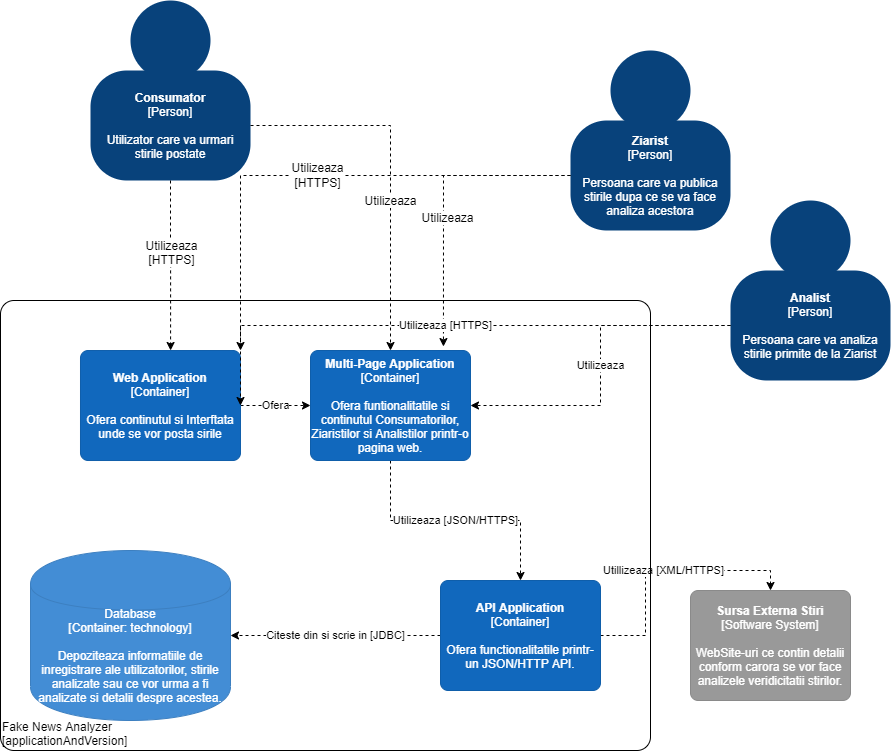

The diagram above was exported from draw.io. Its source (the exported page's mxGraphModel, read from the mxfile embedded in the PNG):
<mxGraphModel dx="1422" dy="745" grid="1" gridSize="10" guides="1" tooltips="1" connect="1" arrows="1" fold="1" page="1" pageScale="1" pageWidth="827" pageHeight="1169" math="0" shadow="0">
  <root>
    <mxCell id="0" />
    <mxCell id="1" parent="0" />
    <mxCell id="h8j0fcq1s0bJL2P6AWGQ-1" value="" style="group;rounded=0;labelBackgroundColor=none;fillColor=none;fontColor=#ffffff;align=center;html=1;" vertex="1" connectable="0" parent="1">
      <mxGeometry x="90" y="100" width="160" height="180" as="geometry" />
      <C4Person as="c4" />
    </mxCell>
    <object label="&lt;b&gt;Consumator&lt;/b&gt;&lt;br&gt;&lt;div&gt;[Person]&lt;/div&gt;&lt;div&gt;&lt;br&gt;&lt;/div&gt;&lt;div&gt;Utilizator care va urmari stirile postate&lt;/div&gt;" placeholders="1" c4Name="name" c4Type="body" c4Description="Description" id="h8j0fcq1s0bJL2P6AWGQ-2">
      <mxCell style="rounded=1;whiteSpace=wrap;html=1;labelBackgroundColor=none;fillColor=#08427b;fontColor=#ffffff;align=center;arcSize=33;strokeColor=3c7fc0;" vertex="1" parent="h8j0fcq1s0bJL2P6AWGQ-1">
        <mxGeometry y="70" width="160" height="110" as="geometry" />
        <C4Person as="c4" />
      </mxCell>
    </object>
    <mxCell id="h8j0fcq1s0bJL2P6AWGQ-3" value="" style="ellipse;whiteSpace=wrap;html=1;aspect=fixed;rounded=0;labelBackgroundColor=none;fillColor=#08427b;fontSize=12;fontColor=#ffffff;align=center;strokeColor=3c7fc0;" vertex="1" parent="h8j0fcq1s0bJL2P6AWGQ-1">
      <mxGeometry x="40" width="80" height="80" as="geometry" />
      <C4Person as="c4" />
    </mxCell>
    <mxCell id="h8j0fcq1s0bJL2P6AWGQ-4" value="" style="group;rounded=0;labelBackgroundColor=none;fillColor=none;fontColor=#ffffff;align=center;html=1;" vertex="1" connectable="0" parent="1">
      <mxGeometry x="570" y="150" width="160" height="180" as="geometry" />
      <C4Person as="c4" />
    </mxCell>
    <object label="&lt;b&gt;Ziarist&lt;/b&gt;&lt;div&gt;[Person]&lt;/div&gt;&lt;div&gt;&lt;br&gt;&lt;/div&gt;&lt;div&gt;Persoana care va publica stirile dupa ce se va face analiza acestora&lt;/div&gt;" placeholders="1" c4Name="name" c4Type="body" c4Description="Description" id="h8j0fcq1s0bJL2P6AWGQ-5">
      <mxCell style="rounded=1;whiteSpace=wrap;html=1;labelBackgroundColor=none;fillColor=#08427b;fontColor=#ffffff;align=center;arcSize=33;strokeColor=3c7fc0;" vertex="1" parent="h8j0fcq1s0bJL2P6AWGQ-4">
        <mxGeometry y="70" width="160" height="110" as="geometry" />
        <C4Person as="c4" />
      </mxCell>
    </object>
    <mxCell id="h8j0fcq1s0bJL2P6AWGQ-6" value="" style="ellipse;whiteSpace=wrap;html=1;aspect=fixed;rounded=0;labelBackgroundColor=none;fillColor=#08427b;fontSize=12;fontColor=#ffffff;align=center;strokeColor=3c7fc0;" vertex="1" parent="h8j0fcq1s0bJL2P6AWGQ-4">
      <mxGeometry x="40" width="80" height="80" as="geometry" />
      <C4Person as="c4" />
    </mxCell>
    <mxCell id="h8j0fcq1s0bJL2P6AWGQ-7" value="" style="group;rounded=0;labelBackgroundColor=none;fillColor=none;fontColor=#ffffff;align=center;html=1;" vertex="1" connectable="0" parent="1">
      <mxGeometry x="730" y="300" width="160" height="180" as="geometry" />
      <C4Person as="c4" />
    </mxCell>
    <object label="&lt;b&gt;Analist&lt;/b&gt;&lt;div&gt;[Person]&lt;/div&gt;&lt;div&gt;&lt;br&gt;&lt;/div&gt;&lt;div&gt;Persoana care va analiza stirile primite de la Ziarist&lt;/div&gt;" placeholders="1" c4Name="name" c4Type="body" c4Description="Description" id="h8j0fcq1s0bJL2P6AWGQ-8">
      <mxCell style="rounded=1;whiteSpace=wrap;html=1;labelBackgroundColor=none;fillColor=#08427b;fontColor=#ffffff;align=center;arcSize=33;strokeColor=3c7fc0;" vertex="1" parent="h8j0fcq1s0bJL2P6AWGQ-7">
        <mxGeometry y="70" width="160" height="110" as="geometry" />
        <C4Person as="c4" />
      </mxCell>
    </object>
    <mxCell id="h8j0fcq1s0bJL2P6AWGQ-9" value="" style="ellipse;whiteSpace=wrap;html=1;aspect=fixed;rounded=0;labelBackgroundColor=none;fillColor=#08427b;fontSize=12;fontColor=#ffffff;align=center;strokeColor=3c7fc0;" vertex="1" parent="h8j0fcq1s0bJL2P6AWGQ-7">
      <mxGeometry x="40" width="80" height="80" as="geometry" />
      <C4Person as="c4" />
    </mxCell>
    <mxCell id="h8j0fcq1s0bJL2P6AWGQ-23" value="Ofera" style="edgeStyle=orthogonalEdgeStyle;rounded=0;orthogonalLoop=1;jettySize=auto;html=1;entryX=0;entryY=0.5;entryDx=0;entryDy=0;dashed=1;" edge="1" parent="1" source="h8j0fcq1s0bJL2P6AWGQ-10" target="h8j0fcq1s0bJL2P6AWGQ-12">
      <mxGeometry relative="1" as="geometry" />
    </mxCell>
    <object label="&lt;b&gt;Web Application&lt;/b&gt;&lt;div&gt;[Container]&lt;/div&gt;&lt;div&gt;&lt;br&gt;&lt;/div&gt;&lt;div&gt;Ofera continutul si Interftata unde se vor posta sirile&lt;/div&gt;" placeholders="1" c4Name="name" c4Type="SoftwareSystem" c4Description="Description" id="h8j0fcq1s0bJL2P6AWGQ-10">
      <mxCell style="rounded=1;whiteSpace=wrap;html=1;labelBackgroundColor=none;fillColor=#1168bd;fontColor=#ffffff;align=center;arcSize=7;strokeColor=#0f5eaa;" vertex="1" parent="1">
        <mxGeometry x="80" y="450" width="160" height="110" as="geometry" />
        <C4SoftwareSystem as="c4" />
      </mxCell>
    </object>
    <mxCell id="h8j0fcq1s0bJL2P6AWGQ-24" value="Utilizeaza [JSON/HTTPS]" style="edgeStyle=orthogonalEdgeStyle;rounded=0;orthogonalLoop=1;jettySize=auto;html=1;entryX=0.5;entryY=0;entryDx=0;entryDy=0;dashed=1;" edge="1" parent="1" source="h8j0fcq1s0bJL2P6AWGQ-12" target="h8j0fcq1s0bJL2P6AWGQ-13">
      <mxGeometry relative="1" as="geometry" />
    </mxCell>
    <object label="&lt;b&gt;Multi-Page Application&lt;/b&gt;&lt;div&gt;[Container]&lt;/div&gt;&lt;div&gt;&lt;br&gt;&lt;/div&gt;&lt;div&gt;Ofera funtionalitatile si continutul Consumatorilor, Ziaristilor si Analistilor printr-o pagina web.&lt;/div&gt;" placeholders="1" c4Name="name" c4Type="SoftwareSystem" c4Description="Description" id="h8j0fcq1s0bJL2P6AWGQ-12">
      <mxCell style="rounded=1;whiteSpace=wrap;html=1;labelBackgroundColor=none;fillColor=#1168bd;fontColor=#ffffff;align=center;arcSize=7;strokeColor=#0f5eaa;" vertex="1" parent="1">
        <mxGeometry x="310" y="450" width="160" height="110" as="geometry" />
        <C4SoftwareSystem as="c4" />
      </mxCell>
    </object>
    <mxCell id="h8j0fcq1s0bJL2P6AWGQ-25" value="Citeste din si scrie in [JDBC]" style="edgeStyle=orthogonalEdgeStyle;rounded=0;orthogonalLoop=1;jettySize=auto;html=1;dashed=1;" edge="1" parent="1" source="h8j0fcq1s0bJL2P6AWGQ-13" target="h8j0fcq1s0bJL2P6AWGQ-14">
      <mxGeometry relative="1" as="geometry" />
    </mxCell>
    <mxCell id="h8j0fcq1s0bJL2P6AWGQ-36" value="Utillizeaza [XML/HTTPS]" style="edgeStyle=orthogonalEdgeStyle;rounded=0;orthogonalLoop=1;jettySize=auto;html=1;entryX=0.5;entryY=0;entryDx=0;entryDy=0;dashed=1;" edge="1" parent="1" source="h8j0fcq1s0bJL2P6AWGQ-13" target="h8j0fcq1s0bJL2P6AWGQ-32">
      <mxGeometry relative="1" as="geometry" />
    </mxCell>
    <object label="&lt;b&gt;API Application&lt;/b&gt;&lt;div&gt;[Container]&lt;/div&gt;&lt;div&gt;&lt;br&gt;&lt;/div&gt;&lt;div&gt;Ofera functionalitatile printr-un JSON/HTTP API.&lt;/div&gt;" placeholders="1" c4Name="name" c4Type="SoftwareSystem" c4Description="Description" id="h8j0fcq1s0bJL2P6AWGQ-13">
      <mxCell style="rounded=1;whiteSpace=wrap;html=1;labelBackgroundColor=none;fillColor=#1168bd;fontColor=#ffffff;align=center;arcSize=7;strokeColor=#0f5eaa;" vertex="1" parent="1">
        <mxGeometry x="440" y="680" width="160" height="110" as="geometry" />
        <C4SoftwareSystem as="c4" />
      </mxCell>
    </object>
    <object label="&lt;span&gt;Database&lt;/span&gt;&lt;div&gt;[Container:&amp;nbsp;technology]&lt;/div&gt;&lt;div&gt;&lt;br&gt;&lt;/div&gt;&lt;div&gt;Depoziteaza informatiile de inregistrare ale utilizatorilor, stirile analizate sau ce vor urma a fi analizate si detalii despre acestea.&lt;/div&gt;" placeholders="1" c4Type="Database" c4Technology="technology" c4Description="Description" id="h8j0fcq1s0bJL2P6AWGQ-14">
      <mxCell style="shape=cylinder;whiteSpace=wrap;html=1;boundedLbl=1;rounded=0;labelBackgroundColor=none;fillColor=#438dd5;fontSize=12;fontColor=#ffffff;align=center;strokeColor=#3c7fc0;" vertex="1" parent="1">
        <mxGeometry x="30" y="650" width="200" height="170" as="geometry" />
        <C4Database as="c4" />
      </mxCell>
    </object>
    <mxCell id="h8j0fcq1s0bJL2P6AWGQ-19" style="edgeStyle=orthogonalEdgeStyle;rounded=0;orthogonalLoop=1;jettySize=auto;html=1;entryX=0.563;entryY=0;entryDx=0;entryDy=0;entryPerimeter=0;dashed=1;" edge="1" parent="1" source="h8j0fcq1s0bJL2P6AWGQ-2" target="h8j0fcq1s0bJL2P6AWGQ-10">
      <mxGeometry relative="1" as="geometry" />
    </mxCell>
    <mxCell id="h8j0fcq1s0bJL2P6AWGQ-20" value="Utilizeaza&lt;br&gt;[HTTPS]" style="text;html=1;align=center;verticalAlign=middle;resizable=0;points=[];labelBackgroundColor=#ffffff;" vertex="1" connectable="0" parent="h8j0fcq1s0bJL2P6AWGQ-19">
      <mxGeometry x="-0.1652" relative="1" as="geometry">
        <mxPoint as="offset" />
      </mxGeometry>
    </mxCell>
    <mxCell id="h8j0fcq1s0bJL2P6AWGQ-21" style="edgeStyle=orthogonalEdgeStyle;rounded=0;orthogonalLoop=1;jettySize=auto;html=1;entryX=0.5;entryY=0;entryDx=0;entryDy=0;dashed=1;" edge="1" parent="1" source="h8j0fcq1s0bJL2P6AWGQ-2" target="h8j0fcq1s0bJL2P6AWGQ-12">
      <mxGeometry relative="1" as="geometry" />
    </mxCell>
    <mxCell id="h8j0fcq1s0bJL2P6AWGQ-22" value="Utilizeaza" style="text;html=1;align=center;verticalAlign=middle;resizable=0;points=[];labelBackgroundColor=#ffffff;" vertex="1" connectable="0" parent="h8j0fcq1s0bJL2P6AWGQ-21">
      <mxGeometry x="-0.2384" y="-74" relative="1" as="geometry">
        <mxPoint as="offset" />
      </mxGeometry>
    </mxCell>
    <mxCell id="h8j0fcq1s0bJL2P6AWGQ-26" value="&lt;span style=&quot;font-size: 12px&quot;&gt;Utilizeaza&lt;/span&gt;&lt;br style=&quot;font-size: 12px&quot;&gt;&lt;span style=&quot;font-size: 12px&quot;&gt;[HTTPS]&lt;/span&gt;" style="edgeStyle=orthogonalEdgeStyle;rounded=0;orthogonalLoop=1;jettySize=auto;html=1;entryX=1;entryY=0;entryDx=0;entryDy=0;dashed=1;" edge="1" parent="1" source="h8j0fcq1s0bJL2P6AWGQ-5" target="h8j0fcq1s0bJL2P6AWGQ-10">
      <mxGeometry relative="1" as="geometry" />
    </mxCell>
    <mxCell id="h8j0fcq1s0bJL2P6AWGQ-27" style="edgeStyle=orthogonalEdgeStyle;rounded=0;orthogonalLoop=1;jettySize=auto;html=1;entryX=0.831;entryY=-0.036;entryDx=0;entryDy=0;entryPerimeter=0;dashed=1;" edge="1" parent="1" source="h8j0fcq1s0bJL2P6AWGQ-5" target="h8j0fcq1s0bJL2P6AWGQ-12">
      <mxGeometry relative="1" as="geometry" />
    </mxCell>
    <mxCell id="h8j0fcq1s0bJL2P6AWGQ-28" value="Utilizeaza" style="text;html=1;align=center;verticalAlign=middle;resizable=0;points=[];labelBackgroundColor=#ffffff;" vertex="1" connectable="0" parent="h8j0fcq1s0bJL2P6AWGQ-27">
      <mxGeometry x="0.1248" y="4" relative="1" as="geometry">
        <mxPoint as="offset" />
      </mxGeometry>
    </mxCell>
    <mxCell id="h8j0fcq1s0bJL2P6AWGQ-30" value="Utilizeaza" style="edgeStyle=orthogonalEdgeStyle;rounded=0;orthogonalLoop=1;jettySize=auto;html=1;dashed=1;" edge="1" parent="1" source="h8j0fcq1s0bJL2P6AWGQ-8" target="h8j0fcq1s0bJL2P6AWGQ-12">
      <mxGeometry relative="1" as="geometry" />
    </mxCell>
    <mxCell id="h8j0fcq1s0bJL2P6AWGQ-31" value="Utilizeaza [HTTPS]" style="edgeStyle=orthogonalEdgeStyle;rounded=0;orthogonalLoop=1;jettySize=auto;html=1;dashed=1;exitX=0;exitY=0.5;exitDx=0;exitDy=0;" edge="1" parent="1" source="h8j0fcq1s0bJL2P6AWGQ-8">
      <mxGeometry relative="1" as="geometry">
        <mxPoint x="600" y="420" as="sourcePoint" />
        <mxPoint x="240" y="505" as="targetPoint" />
      </mxGeometry>
    </mxCell>
    <object label="&lt;b&gt;Sursa Externa Stiri&lt;/b&gt;&lt;div&gt;[Software System]&lt;/div&gt;&lt;div&gt;&lt;br&gt;&lt;/div&gt;&lt;div&gt;WebSite-uri ce contin detalii conform carora se vor face analizele veridicitatii stirilor.&lt;/div&gt;" placeholders="1" c4Name="name" c4Type="SoftwareSystemDependency" c4Description="Description" id="h8j0fcq1s0bJL2P6AWGQ-32">
      <mxCell style="rounded=1;whiteSpace=wrap;html=1;labelBackgroundColor=none;fillColor=#999999;fontColor=#ffffff;align=center;arcSize=7;strokeColor=#8a8a8a;" vertex="1" parent="1">
        <mxGeometry x="690" y="690" width="160" height="110" as="geometry" />
        <C4SoftwareSystemDependency as="c4" />
      </mxCell>
    </object>
    <object label="&lt;div style=&quot;text-align: left&quot;&gt;Fake News Analyzer&lt;/div&gt;&lt;div style=&quot;text-align: left&quot;&gt;[applicationAndVersion]&lt;/div&gt;" placeholders="1" c4Name="name" c4Type="ExecutionEnvironment" c4Application="applicationAndVersion" id="h8j0fcq1s0bJL2P6AWGQ-37">
      <mxCell style="rounded=1;whiteSpace=wrap;html=1;labelBackgroundColor=none;fillColor=none;fontColor=#000000;align=left;arcSize=3;strokeColor=#000000;verticalAlign=bottom;" vertex="1" parent="1">
        <mxGeometry y="400" width="650" height="450" as="geometry" />
        <C4ExecutionEnvironment as="c4" />
      </mxCell>
    </object>
  </root>
</mxGraphModel>